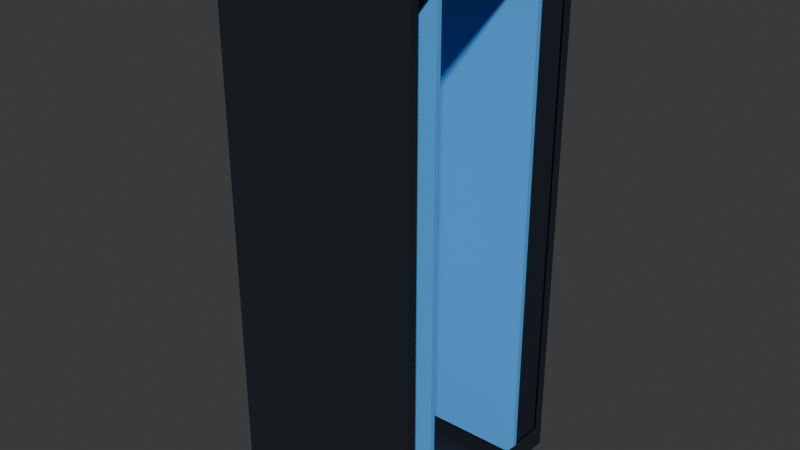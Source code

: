 # Source: rack.blend  (saved by Blender 5.1.29; exported with 4.5.12 LTS)
import bpy
from mathutils import Matrix  # noqa: F401  (used for matrix-valued properties, if any)

bpy.ops.wm.read_factory_settings(use_empty=True)
scene = bpy.context.scene
scene.name = 'Scene'

# ---- collections
col_collection = bpy.data.collections.new('Collection'); scene.collection.children.link(col_collection)

# ---- materials (node trees are filled in below, after node groups)
mat_material_001 = bpy.data.materials.new('Material.001')
mat_material_002 = bpy.data.materials.new('Material.002')
mat_material_003 = bpy.data.materials.new('Material.003')

# ---- material node trees
mat_material_001.use_nodes = True; mat_material_001.node_tree.nodes.clear()
_N = mat_material_001.node_tree.nodes; _L = mat_material_001.node_tree.links
n0 = _N.new('ShaderNodeBsdfPrincipled'); n0.name = 'Principled BSDF'; n0.location = (-200, 100)
n0.inputs[0].default_value = (0.01229, 0.01681, 0.02416, 1.0)
n1 = _N.new('ShaderNodeOutputMaterial'); n1.name = 'Material Output'; n1.location = (200, 100)
_L.new(n0.outputs[0], n1.inputs[0])
n1.is_active_output = True
mat_material_002.use_nodes = True; mat_material_002.node_tree.nodes.clear()
_N = mat_material_002.node_tree.nodes; _L = mat_material_002.node_tree.links
n0 = _N.new('ShaderNodeBsdfPrincipled'); n0.name = 'Principled BSDF'; n0.location = (-200, 100)
n0.inputs[0].default_value = (0.09084, 0.4397, 1.0, 1.0)
n1 = _N.new('ShaderNodeOutputMaterial'); n1.name = 'Material Output'; n1.location = (200, 100)
_L.new(n0.outputs[0], n1.inputs[0])
n1.is_active_output = True
mat_material_003.use_nodes = True; mat_material_003.node_tree.nodes.clear()
_N = mat_material_003.node_tree.nodes; _L = mat_material_003.node_tree.links
n0 = _N.new('ShaderNodeBsdfPrincipled'); n0.name = 'Principled BSDF'; n0.location = (-200, 100)
n0.inputs[0].default_value = (0.09084, 0.4397, 1.0, 1.0)
n1 = _N.new('ShaderNodeOutputMaterial'); n1.name = 'Material Output'; n1.location = (200, 100)
_L.new(n0.outputs[0], n1.inputs[0])
n1.is_active_output = True

# ---- world
world_world = bpy.data.worlds.new('World'); scene.world = world_world
world_world.use_nodes = True; world_world.node_tree.nodes.clear()
_N = world_world.node_tree.nodes; _L = world_world.node_tree.links
n0 = _N.new('ShaderNodeOutputWorld'); n0.name = 'World Output'; n0.location = (200, 100)
n1 = _N.new('ShaderNodeBackground'); n1.name = 'Background'; n1.location = (-200, 100)
n1.inputs[0].default_value = (0.05088, 0.05088, 0.05088, 1.0)
_L.new(n1.outputs[0], n0.inputs[0])
n0.is_active_output = True
world_world.color = (0.05088, 0.05088, 0.05088)
world_world.sun_shadow_jitter_overblur = 0.0

# ---- meshes
me_cube_002 = bpy.data.meshes.new('Cube.002')
me_cube_002.from_pydata([(-1.059, -0.9747, -0.9349), (-1.059, -0.9747, 0.9154), (-1.059, 0.8755, -0.9349), (-1.059, 0.8755, 0.9154), (1.059, -0.8594, -0.8992), (1.059, -0.8594, 0.9187), (1.059, 0.9586, -0.8992), (1.059, 0.9586, 0.9187), (1.059, 1.05, 1.01), (1.059, 1.05, -0.9903), (1.059, -0.9504, -0.9903), (1.059, -0.9504, 1.01), (-1.059, 0.9504, -1.01), (-1.059, -1.05, -1.01), (-1.059, -1.05, 0.9903), (-1.059, 0.9504, 0.9903), (-1.054, -0.9747, -0.9349), (-1.054, -0.9747, 0.9154), (-1.054, 0.8755, -0.9349), (-1.054, 0.8755, 0.9154), (1.054, -0.8594, -0.8992), (1.054, -0.8594, 0.9187), (1.054, 0.9586, -0.8992), (1.054, 0.9586, 0.9187), (1.056, 1.047, 1.007), (1.056, 1.047, -0.9874), (1.056, -0.9476, -0.9874), (1.056, -0.9476, 1.007), (-1.056, 0.9476, -1.007), (-1.056, -1.047, -1.007), (-1.056, -1.047, 0.9874), (-1.056, 0.9476, 0.9874)], [], [(12, 15, 8, 9), (10, 11, 14, 13), (12, 9, 10, 13), (8, 15, 14, 11), (7, 6, 9, 8), (6, 4, 10, 9), (5, 7, 8, 11), (4, 5, 11, 10), (0, 2, 12, 13), (1, 0, 13, 14), (3, 1, 14, 15), (2, 3, 15, 12), (28, 25, 24, 31), (26, 29, 30, 27), (28, 29, 26, 25), (24, 27, 30, 31), (23, 24, 25, 22), (22, 25, 26, 20), (21, 27, 24, 23), (20, 26, 27, 21), (16, 29, 28, 18), (17, 30, 29, 16), (19, 31, 30, 17), (18, 28, 31, 19), (6, 7, 23, 22), (4, 6, 22, 20), (7, 5, 21, 23), (5, 4, 20, 21), (2, 0, 16, 18), (0, 1, 17, 16), (1, 3, 19, 17), (3, 2, 18, 19)])
_uv = me_cube_002.uv_layers.new(name='UVMap')
_uv.uv.foreach_set('vector', [0.375, 0.25, 0.625, 0.25, 0.625, 0.5, 0.375, 0.5, 0.375, 0.75, 0.625, 0.75, 0.625, 1.0, 0.375, 1.0, 0.125, 0.5, 0.375, 0.5, 0.375, 0.75, 0.125, 0.75, 0.625, 0.5, 0.875, 0.5, 0.875, 0.75, 0.625, 0.75, 0.6136, 0.5114, 0.3864, 0.5114, 0.375, 0.5, 0.625, 0.5, 0.3864, 0.5114, 0.3864, 0.7386, 0.375, 0.75, 0.375, 0.5, 0.6136, 0.7386, 0.6136, 0.5114, 0.625, 0.5, 0.625, 0.75, 0.3864, 0.7386, 0.6136, 0.7386, 0.625, 0.75, 0.375, 0.75, 0.3844, 0.009362, 0.3844, 0.2406, 0.375, 0.25, 0.375, 0.0, 0.6156, 0.009362, 0.3844, 0.009362, 0.375, 0.0, 0.625, 0.0, 0.6156, 0.2406, 0.6156, 0.009362, 0.625, 0.0, 0.625, 0.25, 0.3844, 0.2406, 0.6156, 0.2406, 0.625, 0.25, 0.375, 0.25, 0.375, 0.25, 0.375, 0.5, 0.625, 0.5, 0.625, 0.25, 0.375, 0.75, 0.375, 1.0, 0.625, 1.0, 0.625, 0.75, 0.125, 0.5, 0.125, 0.75, 0.375, 0.75, 0.375, 0.5, 0.625, 0.5, 0.625, 0.75, 0.875, 0.75, 0.875, 0.5, 0.6136, 0.5114, 0.625, 0.5, 0.375, 0.5, 0.3864, 0.5114, 0.3864, 0.5114, 0.375, 0.5, 0.375, 0.75, 0.3864, 0.7386, 0.6136, 0.7386, 0.625, 0.75, 0.625, 0.5, 0.6136, 0.5114, 0.3864, 0.7386, 0.375, 0.75, 0.625, 0.75, 0.6136, 0.7386, 0.3844, 0.009362, 0.375, 0.0, 0.375, 0.25, 0.3844, 0.2406, 0.6156, 0.009362, 0.625, 0.0, 0.375, 0.0, 0.3844, 0.009362, 0.6156, 0.2406, 0.625, 0.25, 0.625, 0.0, 0.6156, 0.009362, 0.3844, 0.2406, 0.375, 0.25, 0.625, 0.25, 0.6156, 0.2406, 0.3864, 0.5114, 0.6136, 0.5114, 0.6136, 0.5114, 0.3864, 0.5114, 0.3864, 0.7386, 0.3864, 0.5114, 0.3864, 0.5114, 0.3864, 0.7386, 0.6136, 0.5114, 0.6136, 0.7386, 0.6136, 0.7386, 0.6136, 0.5114, 0.6136, 0.7386, 0.3864, 0.7386, 0.3864, 0.7386, 0.6136, 0.7386, 0.3844, 0.2406, 0.3844, 0.009362, 0.3844, 0.009362, 0.3844, 0.2406, 0.3844, 0.009362, 0.6156, 0.009362, 0.6156, 0.009362, 0.3844, 0.009362, 0.6156, 0.009362, 0.6156, 0.2406, 0.6156, 0.2406, 0.6156, 0.009362, 0.6156, 0.2406, 0.3844, 0.2406, 0.3844, 0.2406, 0.6156, 0.2406])
me_cube_002.materials.append(mat_material_001)
me_cube_002.update()
me_cube_003 = bpy.data.meshes.new('Cube.003')
me_cube_003.from_pydata([(0.3334, -0.7887, -0.9433), (0.3334, -0.7887, 0.9067), (-0.3666, -0.7887, -0.9433), (-0.3666, -0.7887, 0.9067), (0.3334, -0.7687, -0.9433), (0.3334, -0.7687, 0.9067), (-0.3666, -0.7687, -0.9433), (-0.3666, -0.7687, 0.9067)], [], [(0, 1, 3, 2), (2, 3, 7, 6), (6, 7, 5, 4), (4, 5, 1, 0), (2, 6, 4, 0), (7, 3, 1, 5)])
_uv = me_cube_003.uv_layers.new(name='UVMap')
_uv.uv.foreach_set('vector', [0.375, 0.0, 0.625, 0.0, 0.625, 0.25, 0.375, 0.25, 0.375, 0.25, 0.625, 0.25, 0.625, 0.5, 0.375, 0.5, 0.375, 0.5, 0.625, 0.5, 0.625, 0.75, 0.375, 0.75, 0.375, 0.75, 0.625, 0.75, 0.625, 1.0, 0.375, 1.0, 0.125, 0.5, 0.375, 0.5, 0.375, 0.75, 0.125, 0.75, 0.625, 0.5, 0.875, 0.5, 0.875, 0.75, 0.625, 0.75])
me_cube_003.materials.append(mat_material_002)
me_cube_003.update()
me_cube_004 = bpy.data.meshes.new('Cube.004')
me_cube_004.from_pydata([(0.3303, -0.1366, -0.9389), (0.3303, -0.1366, 0.9111), (-0.3697, -0.1366, -0.9389), (-0.3697, -0.1366, 0.9111), (0.3303, -0.1166, -0.9389), (0.3303, -0.1166, 0.9111), (-0.3697, -0.1166, -0.9389), (-0.3697, -0.1166, 0.9111)], [], [(0, 1, 3, 2), (2, 3, 7, 6), (6, 7, 5, 4), (4, 5, 1, 0), (2, 6, 4, 0), (7, 3, 1, 5)])
_uv = me_cube_004.uv_layers.new(name='UVMap')
_uv.uv.foreach_set('vector', [0.375, 0.0, 0.625, 0.0, 0.625, 0.25, 0.375, 0.25, 0.375, 0.25, 0.625, 0.25, 0.625, 0.5, 0.375, 0.5, 0.375, 0.5, 0.625, 0.5, 0.625, 0.75, 0.375, 0.75, 0.375, 0.75, 0.625, 0.75, 0.625, 1.0, 0.375, 1.0, 0.125, 0.5, 0.375, 0.5, 0.375, 0.75, 0.125, 0.75, 0.625, 0.5, 0.875, 0.5, 0.875, 0.75, 0.625, 0.75])
me_cube_004.materials.append(mat_material_003)
me_cube_004.update()

# ---- objects
ob_rack = bpy.data.objects.new('Rack', me_cube_002)
ob_rail_kiri = bpy.data.objects.new('Rail_kiri', me_cube_003)
ob_rail_kanan = bpy.data.objects.new('Rail_kanan', me_cube_004)
ob_slot_u1 = bpy.data.objects.new('Slot_U1', None)
ob_slot_u2 = bpy.data.objects.new('Slot_U2', None)
ob_slot_u3 = bpy.data.objects.new('Slot_U3', None)
ob_slot_u4 = bpy.data.objects.new('Slot_U4', None)

# ---- transforms, parenting, visibility, modifiers, constraints
ob_rack.location = (-0.01942, -0.7824, -0.00975)
ob_rack.scale = (0.3306, 0.4, 1.0)
ob_rail_kiri.parent = ob_rack
ob_rail_kiri.matrix_parent_inverse = Matrix(((3.025, -0.0, 0.0, 0.05874), (-0.0, 2.5, -0.0, 1.114), (-0.0, -0.0, 1.0, 0.00975), (-0.0, 0.0, -0.0, 1.0)))
ob_rail_kiri.location = (0.0, 0.07567, 0.0)
ob_rail_kanan.parent = ob_rack
ob_rail_kanan.matrix_parent_inverse = Matrix(((3.025, -0.0, 0.0, 0.05874), (-0.0, 2.5, -0.0, 1.114), (-0.0, -0.0, 1.0, 0.00975), (-0.0, 0.0, -0.0, 1.0)))
ob_rail_kanan.location = (0.0, -0.07668, 0.0)
ob_slot_u1.parent = ob_rack
ob_slot_u1.matrix_parent_inverse = Matrix(((3.025, -0.0, 0.0, 0.05874), (-0.0, 2.5, -0.0, 1.114), (-0.0, -0.0, 1.0, 0.00975), (-0.0, 0.0, -0.0, 1.0)))
ob_slot_u1.location = (-0.01888, -0.4485, 0.5713)
ob_slot_u2.parent = ob_rack
ob_slot_u2.matrix_parent_inverse = Matrix(((3.025, -0.0, 0.0, 0.05874), (-0.0, 2.5, -0.0, 1.114), (-0.0, -0.0, 1.0, 0.00975), (-0.0, 0.0, -0.0, 1.0)))
ob_slot_u2.location = (-0.01888, -0.4505, 0.3335)
ob_slot_u3.parent = ob_rack
ob_slot_u3.matrix_parent_inverse = Matrix(((3.025, -0.0, 0.0, 0.05874), (-0.0, 2.5, -0.0, 1.114), (-0.0, -0.0, 1.0, 0.00975), (-0.0, 0.0, -0.0, 1.0)))
ob_slot_u3.location = (-0.01888, -0.4477, 0.05002)
ob_slot_u4.parent = ob_rack
ob_slot_u4.matrix_parent_inverse = Matrix(((3.025, -0.0, 0.0, 0.05874), (-0.0, 2.5, -0.0, 1.114), (-0.0, -0.0, 1.0, 0.00975), (-0.0, 0.0, -0.0, 1.0)))
ob_slot_u4.location = (-0.01888, -0.4477, -0.2277)

# ---- collection membership
col_collection.objects.link(ob_rack)
col_collection.objects.link(ob_rail_kiri)
col_collection.objects.link(ob_rail_kanan)
col_collection.objects.link(ob_slot_u1)
col_collection.objects.link(ob_slot_u2)
col_collection.objects.link(ob_slot_u3)
col_collection.objects.link(ob_slot_u4)

# ---- scene / render settings (as saved in the file)
scene.frame_start = 1; scene.frame_end = 250; scene.frame_set(1)
scene.render.engine = 'BLENDER_EEVEE_NEXT'
scene.render.bake_bias = 0.0
scene.render.bake_samples = 0
scene.cycles.sampling_pattern = 'TABULATED_SOBOL'
scene.eevee.use_volume_custom_range = False
bpy.context.view_layer.update()

# ---- added for rendering (the .blend has no active camera and no usable light): camera, sun
cam_auto = bpy.data.cameras.new('AutoCamera')
cam_auto.lens = 50.0
cam_auto.sensor_width = 36.0
cam_auto.clip_end = 1000.0
ob_auto_camera = bpy.data.objects.new('AutoCamera', cam_auto)
scene.collection.objects.link(ob_auto_camera)
ob_auto_camera.location = (2.10742, -3.33304, 1.69069)
ob_auto_camera.rotation_euler = (1.09748, -7.21219e-08, 0.694738)
scene.camera = ob_auto_camera
light_auto_sun = bpy.data.lights.new('AutoSun', 'SUN')
light_auto_sun.energy = 3.0
light_auto_sun.angle = 0.0523599
ob_auto_sun = bpy.data.objects.new('AutoSun', light_auto_sun)
scene.collection.objects.link(ob_auto_sun)
ob_auto_sun.rotation_euler = (0.872665, 0.174533, 0.523599)
bpy.context.view_layer.update()

